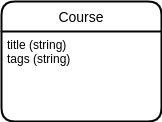

The diagram above was exported from draw.io. Its source (the exported page's mxGraphModel, read from the mxfile embedded in the PNG):
<mxGraphModel dx="1350" dy="816" grid="1" gridSize="10" guides="1" tooltips="1" connect="1" arrows="1" fold="1" page="1" pageScale="1" pageWidth="850" pageHeight="1100" math="0" shadow="0">
  <root>
    <mxCell id="0" />
    <mxCell id="1" parent="0" />
    <mxCell id="2OwnCG5uIn43Me3JBAnr-1" value="Course" style="swimlane;childLayout=stackLayout;horizontal=1;startSize=30;horizontalStack=0;rounded=1;fontSize=14;fontStyle=0;strokeWidth=2;resizeParent=0;resizeLast=1;shadow=0;dashed=0;align=center;" vertex="1" parent="1">
      <mxGeometry x="290" y="180" width="160" height="120" as="geometry" />
    </mxCell>
    <mxCell id="2OwnCG5uIn43Me3JBAnr-2" value="title (string)&#10;tags (string)" style="align=left;strokeColor=none;fillColor=none;spacingLeft=4;fontSize=12;verticalAlign=top;resizable=0;rotatable=0;part=1;" vertex="1" parent="2OwnCG5uIn43Me3JBAnr-1">
      <mxGeometry y="30" width="160" height="90" as="geometry" />
    </mxCell>
  </root>
</mxGraphModel>